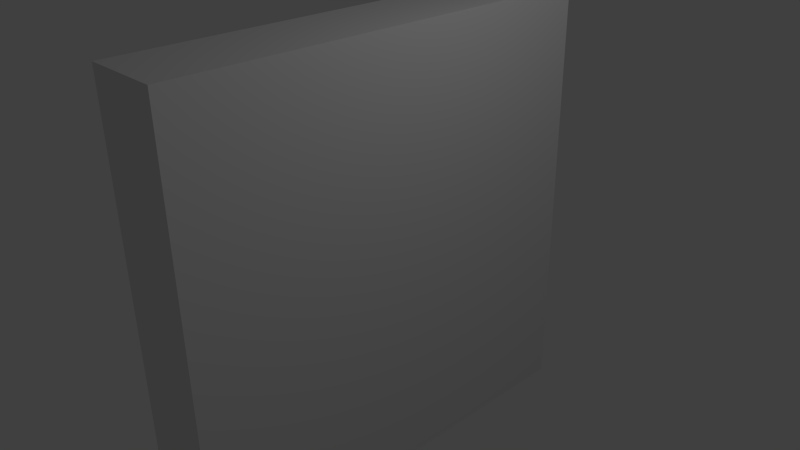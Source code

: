 # Source: Gate.blend  (saved by Blender 2.72.0; exported with 4.5.12 LTS)
import bpy
from mathutils import Matrix  # noqa: F401  (used for matrix-valued properties, if any)

bpy.ops.wm.read_factory_settings(use_empty=True)
scene = bpy.context.scene
scene.name = 'Scene'

# ---- collections
col_collection_1 = bpy.data.collections.new('Collection 1'); scene.collection.children.link(col_collection_1)

# ---- materials (node trees are filled in below, after node groups)
mat_material_001 = bpy.data.materials.new('Material.001')
mat_material_001.alpha_threshold = 0.0
mat_material_001.use_transparent_shadow = False
mat_material_001.roughness = 0.5
mat_material_001.specular_intensity = 0.0

# ---- material node trees

# ---- world
world_world = bpy.data.worlds.new('World'); scene.world = world_world
world_world.color = (0.05088, 0.05088, 0.05088)
world_world.use_sun_shadow = False
world_world.sun_shadow_jitter_overblur = 0.0
world_world.cycles.sampling_method = 'MANUAL'
world_world.cycles.sample_map_resolution = 256

# ---- cameras
cam_camera = bpy.data.cameras.new('Camera')
cam_camera.clip_end = 100.0
cam_camera.lens = 35.0
cam_camera.sensor_width = 32.0
cam_camera.sensor_height = 18.0
cam_camera.ortho_scale = 7.314
cam_camera.dof.focus_distance = 0.0
cam_camera.dof.aperture_fstop = 128.0

# ---- lights
light_lamp = bpy.data.lights.new('Lamp', 'POINT')
light_lamp.transmission_factor = 0.0
light_lamp.cutoff_distance = 30.0
light_lamp.energy = 100.0
light_lamp.shadow_buffer_clip_start = 1.001
light_lamp.shadow_soft_size = 0.1
light_lamp.shadow_maximum_resolution = 0.006
light_lamp.use_absolute_resolution = True
light_lamp.cycles.use_multiple_importance_sampling = False

# ---- meshes
me_cube_001 = bpy.data.meshes.new('Cube.001')
me_cube_001.from_pydata([(-1.0, -1.0, -1.0), (-1.0, 1.0, -1.0), (1.0, 1.0, -1.0), (1.0, -1.0, -1.0), (-1.0, -1.0, 1.0), (-1.0, 1.0, 1.0), (1.0, 1.0, 1.0), (1.0, -1.0, 1.0)], [], [(4, 5, 1, 0), (5, 6, 2, 1), (6, 7, 3, 2), (7, 4, 0, 3), (0, 1, 2, 3), (7, 6, 5, 4)])
_uv = me_cube_001.uv_layers.new(name='UVMap')
_uv.uv.foreach_set('vector', [0.0, 0.0, 1.0, 0.0, 1.0, -1.0, 0.0, -1.0, 0.0003342, 1.0, 0.03967, 1.0, 0.03967, 0.0001664, 0.0003342, 0.0001664, 0.0, 0.0, -1.0, 0.0, -1.0, -1.0, 0.0, -1.0, 0.9935, -0.007972, 0.9601, -0.007992, 0.9597, 0.992, 0.9932, 0.992, 0.002561, -5.242e-05, 0.002338, 0.9969, 0.0323, 0.997, 0.03252, -4.053e-05, 0.9955, 0.9878, 0.9955, 0.00697, 0.9527, 0.00697, 0.9527, 0.9878])
me_cube_001.materials.append(mat_material_001)
me_cube_001.use_remesh_preserve_volume = False
me_cube_001.use_remesh_preserve_attributes = False
me_cube_001.use_mirror_vertex_groups = False
me_cube_001.update()

# ---- objects
ob_wall = bpy.data.objects.new('Wall', me_cube_001)
ob_lamp = bpy.data.objects.new('Lamp', light_lamp)
ob_camera = bpy.data.objects.new('Camera', cam_camera)

# ---- transforms, parenting, visibility, modifiers, constraints
ob_wall.location = (0.0, 0.0, 0.0)
ob_wall.scale = (-0.5378, 3.045, 3.045)
ob_wall.lineart.crease_threshold = 0.0
ob_lamp.location = (4.076, 1.005, 5.904)
ob_lamp.rotation_euler = (0.6503, 0.05522, 1.866)
ob_lamp.lock_rotations_4d = False
ob_lamp.empty_display_type = 'ARROWS'
ob_lamp.color = (0.0, 0.0, 0.0, 0.0)
ob_lamp.lineart.crease_threshold = 0.0
ob_camera.location = (7.481, -6.508, 5.344)
ob_camera.rotation_euler = (1.109, 0.01082, 0.8149)
ob_camera.lock_rotations_4d = False
ob_camera.empty_display_type = 'ARROWS'
ob_camera.color = (0.0, 0.0, 0.0, 0.0)
ob_camera.display_type = 'WIRE'
ob_camera.lineart.crease_threshold = 0.0

# ---- collection membership
col_collection_1.objects.link(ob_wall)
col_collection_1.objects.link(ob_lamp)
col_collection_1.objects.link(ob_camera)

# ---- scene / render settings (as saved in the file)
scene.camera = ob_camera
scene.frame_start = 1; scene.frame_end = 250; scene.frame_set(1)
scene.render.engine = 'BLENDER_EEVEE_NEXT'
scene.render.resolution_percentage = 50
scene.render.dither_intensity = 0.0
scene.cycles.use_denoising = False
scene.cycles.samples = 10
scene.cycles.sampling_pattern = 'TABULATED_SOBOL'
scene.cycles.light_sampling_threshold = 0.0
scene.cycles.use_adaptive_sampling = False
scene.cycles.use_light_tree = False
scene.cycles.blur_glossy = 0.0
scene.cycles.pixel_filter_type = 'GAUSSIAN'
scene.cycles.sample_clamp_indirect = 0.0
scene.view_settings.view_transform = 'Standard'
bpy.context.view_layer.update()
